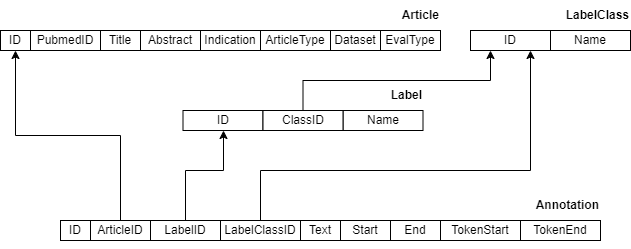

The diagram above was exported from draw.io. Its source (the exported page's mxGraphModel, read from the mxfile embedded in the PNG):
<mxGraphModel dx="1195" dy="703" grid="1" gridSize="10" guides="1" tooltips="1" connect="1" arrows="1" fold="1" page="1" pageScale="1" pageWidth="850" pageHeight="1100" math="0" shadow="0">
  <root>
    <mxCell id="0" />
    <mxCell id="1" parent="0" />
    <mxCell id="3QGvLhqy00PiCf9Bn6ms-1" value="ID" style="rounded=0;whiteSpace=wrap;html=1;" vertex="1" parent="1">
      <mxGeometry x="80" y="540" width="30" height="20" as="geometry" />
    </mxCell>
    <mxCell id="3QGvLhqy00PiCf9Bn6ms-43" style="edgeStyle=orthogonalEdgeStyle;rounded=0;orthogonalLoop=1;jettySize=auto;html=1;exitX=0.5;exitY=0;exitDx=0;exitDy=0;entryX=0.5;entryY=1;entryDx=0;entryDy=0;" edge="1" parent="1" source="3QGvLhqy00PiCf9Bn6ms-2" target="3QGvLhqy00PiCf9Bn6ms-33">
      <mxGeometry relative="1" as="geometry" />
    </mxCell>
    <mxCell id="3QGvLhqy00PiCf9Bn6ms-2" value="ArticleID" style="rounded=0;whiteSpace=wrap;html=1;" vertex="1" parent="1">
      <mxGeometry x="110" y="540" width="60" height="20" as="geometry" />
    </mxCell>
    <mxCell id="3QGvLhqy00PiCf9Bn6ms-3" value="Text" style="rounded=0;whiteSpace=wrap;html=1;" vertex="1" parent="1">
      <mxGeometry x="320" y="540" width="40" height="20" as="geometry" />
    </mxCell>
    <mxCell id="3QGvLhqy00PiCf9Bn6ms-4" value="Start" style="rounded=0;whiteSpace=wrap;html=1;" vertex="1" parent="1">
      <mxGeometry x="360" y="540" width="50" height="20" as="geometry" />
    </mxCell>
    <mxCell id="3QGvLhqy00PiCf9Bn6ms-5" value="End" style="rounded=0;whiteSpace=wrap;html=1;" vertex="1" parent="1">
      <mxGeometry x="410" y="540" width="50" height="20" as="geometry" />
    </mxCell>
    <mxCell id="3QGvLhqy00PiCf9Bn6ms-6" value="TokenStart" style="rounded=0;whiteSpace=wrap;html=1;" vertex="1" parent="1">
      <mxGeometry x="460" y="540" width="80" height="20" as="geometry" />
    </mxCell>
    <mxCell id="3QGvLhqy00PiCf9Bn6ms-7" value="TokenEnd" style="rounded=0;whiteSpace=wrap;html=1;" vertex="1" parent="1">
      <mxGeometry x="540" y="540" width="80" height="20" as="geometry" />
    </mxCell>
    <mxCell id="3QGvLhqy00PiCf9Bn6ms-23" style="edgeStyle=orthogonalEdgeStyle;rounded=0;orthogonalLoop=1;jettySize=auto;html=1;exitX=0.5;exitY=0;exitDx=0;exitDy=0;entryX=0.5;entryY=1;entryDx=0;entryDy=0;" edge="1" parent="1" source="3QGvLhqy00PiCf9Bn6ms-8" target="3QGvLhqy00PiCf9Bn6ms-16">
      <mxGeometry relative="1" as="geometry">
        <Array as="points">
          <mxPoint x="205" y="490" />
          <mxPoint x="243" y="490" />
          <mxPoint x="243" y="450" />
        </Array>
      </mxGeometry>
    </mxCell>
    <mxCell id="3QGvLhqy00PiCf9Bn6ms-8" value="LabelID" style="rounded=0;whiteSpace=wrap;html=1;" vertex="1" parent="1">
      <mxGeometry x="170" y="540" width="70" height="20" as="geometry" />
    </mxCell>
    <mxCell id="3QGvLhqy00PiCf9Bn6ms-16" value="ID" style="rounded=0;whiteSpace=wrap;html=1;" vertex="1" parent="1">
      <mxGeometry x="202.5" y="430" width="80" height="20" as="geometry" />
    </mxCell>
    <mxCell id="3QGvLhqy00PiCf9Bn6ms-17" value="Name" style="rounded=0;whiteSpace=wrap;html=1;" vertex="1" parent="1">
      <mxGeometry x="362.5" y="430" width="80" height="20" as="geometry" />
    </mxCell>
    <mxCell id="3QGvLhqy00PiCf9Bn6ms-18" value="ID" style="rounded=0;whiteSpace=wrap;html=1;" vertex="1" parent="1">
      <mxGeometry x="490" y="350" width="80" height="20" as="geometry" />
    </mxCell>
    <mxCell id="3QGvLhqy00PiCf9Bn6ms-19" value="Name" style="rounded=0;whiteSpace=wrap;html=1;" vertex="1" parent="1">
      <mxGeometry x="570" y="350" width="80" height="20" as="geometry" />
    </mxCell>
    <mxCell id="3QGvLhqy00PiCf9Bn6ms-24" style="edgeStyle=orthogonalEdgeStyle;rounded=0;orthogonalLoop=1;jettySize=auto;html=1;exitX=0.5;exitY=0;exitDx=0;exitDy=0;entryX=0.75;entryY=1;entryDx=0;entryDy=0;" edge="1" parent="1" source="3QGvLhqy00PiCf9Bn6ms-20" target="3QGvLhqy00PiCf9Bn6ms-18">
      <mxGeometry relative="1" as="geometry">
        <mxPoint x="530" y="440" as="targetPoint" />
        <Array as="points">
          <mxPoint x="280" y="490" />
          <mxPoint x="550" y="490" />
        </Array>
      </mxGeometry>
    </mxCell>
    <mxCell id="3QGvLhqy00PiCf9Bn6ms-20" value="LabelClassID" style="rounded=0;whiteSpace=wrap;html=1;" vertex="1" parent="1">
      <mxGeometry x="240" y="540" width="80" height="20" as="geometry" />
    </mxCell>
    <mxCell id="3QGvLhqy00PiCf9Bn6ms-21" style="edgeStyle=orthogonalEdgeStyle;rounded=0;orthogonalLoop=1;jettySize=auto;html=1;exitX=0.5;exitY=1;exitDx=0;exitDy=0;" edge="1" parent="1" source="3QGvLhqy00PiCf9Bn6ms-8" target="3QGvLhqy00PiCf9Bn6ms-8">
      <mxGeometry relative="1" as="geometry" />
    </mxCell>
    <mxCell id="3QGvLhqy00PiCf9Bn6ms-26" style="edgeStyle=orthogonalEdgeStyle;rounded=0;orthogonalLoop=1;jettySize=auto;html=1;exitX=0.5;exitY=0;exitDx=0;exitDy=0;entryX=0.25;entryY=1;entryDx=0;entryDy=0;" edge="1" parent="1" source="3QGvLhqy00PiCf9Bn6ms-25" target="3QGvLhqy00PiCf9Bn6ms-18">
      <mxGeometry relative="1" as="geometry" />
    </mxCell>
    <mxCell id="3QGvLhqy00PiCf9Bn6ms-25" value="ClassID" style="rounded=0;whiteSpace=wrap;html=1;" vertex="1" parent="1">
      <mxGeometry x="282.5" y="430" width="80" height="20" as="geometry" />
    </mxCell>
    <mxCell id="3QGvLhqy00PiCf9Bn6ms-29" value="Label" style="text;html=1;align=right;verticalAlign=middle;resizable=0;points=[];autosize=1;strokeColor=none;fillColor=none;fontStyle=1" vertex="1" parent="1">
      <mxGeometry x="392.5" y="400" width="50" height="30" as="geometry" />
    </mxCell>
    <mxCell id="3QGvLhqy00PiCf9Bn6ms-30" value="LabelClass" style="text;html=1;align=right;verticalAlign=middle;resizable=0;points=[];autosize=1;strokeColor=none;fillColor=none;fontStyle=1" vertex="1" parent="1">
      <mxGeometry x="570" y="320" width="80" height="30" as="geometry" />
    </mxCell>
    <mxCell id="3QGvLhqy00PiCf9Bn6ms-31" value="Annotation" style="text;html=1;align=right;verticalAlign=middle;resizable=0;points=[];autosize=1;strokeColor=none;fillColor=none;fontStyle=1" vertex="1" parent="1">
      <mxGeometry x="540" y="510" width="80" height="30" as="geometry" />
    </mxCell>
    <mxCell id="3QGvLhqy00PiCf9Bn6ms-33" value="ID" style="rounded=0;whiteSpace=wrap;html=1;" vertex="1" parent="1">
      <mxGeometry x="20" y="350" width="30" height="20" as="geometry" />
    </mxCell>
    <mxCell id="3QGvLhqy00PiCf9Bn6ms-34" value="Title" style="rounded=0;whiteSpace=wrap;html=1;" vertex="1" parent="1">
      <mxGeometry x="120" y="350" width="40" height="20" as="geometry" />
    </mxCell>
    <mxCell id="3QGvLhqy00PiCf9Bn6ms-35" value="PubmedID" style="rounded=0;whiteSpace=wrap;html=1;" vertex="1" parent="1">
      <mxGeometry x="50" y="350" width="70" height="20" as="geometry" />
    </mxCell>
    <mxCell id="3QGvLhqy00PiCf9Bn6ms-36" value="Abstract" style="rounded=0;whiteSpace=wrap;html=1;" vertex="1" parent="1">
      <mxGeometry x="160" y="350" width="60" height="20" as="geometry" />
    </mxCell>
    <mxCell id="3QGvLhqy00PiCf9Bn6ms-37" value="ArticleType" style="rounded=0;whiteSpace=wrap;html=1;" vertex="1" parent="1">
      <mxGeometry x="280" y="350" width="70" height="20" as="geometry" />
    </mxCell>
    <mxCell id="3QGvLhqy00PiCf9Bn6ms-38" value="Indication" style="rounded=0;whiteSpace=wrap;html=1;" vertex="1" parent="1">
      <mxGeometry x="220" y="350" width="60" height="20" as="geometry" />
    </mxCell>
    <mxCell id="3QGvLhqy00PiCf9Bn6ms-39" value="Dataset" style="rounded=0;whiteSpace=wrap;html=1;" vertex="1" parent="1">
      <mxGeometry x="350" y="350" width="50" height="20" as="geometry" />
    </mxCell>
    <mxCell id="3QGvLhqy00PiCf9Bn6ms-40" value="EvalType" style="rounded=0;whiteSpace=wrap;html=1;" vertex="1" parent="1">
      <mxGeometry x="400" y="350" width="60" height="20" as="geometry" />
    </mxCell>
    <mxCell id="3QGvLhqy00PiCf9Bn6ms-41" value="Article" style="text;html=1;align=right;verticalAlign=middle;resizable=0;points=[];autosize=1;strokeColor=none;fillColor=none;fontStyle=1" vertex="1" parent="1">
      <mxGeometry x="400" y="320" width="60" height="30" as="geometry" />
    </mxCell>
  </root>
</mxGraphModel>